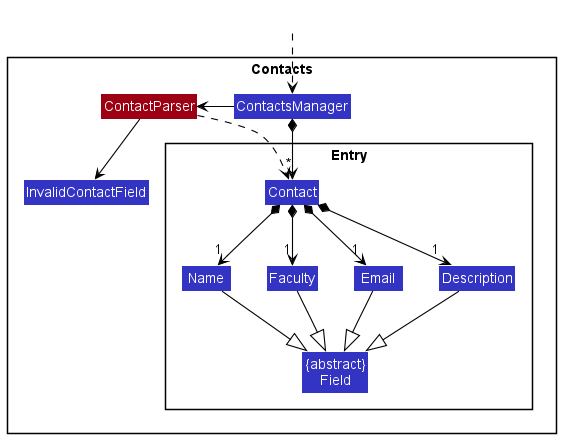

The diagram above was rendered by PlantUML. Its source (embedded in the PNG):
@startuml
!include style.puml
skinparam arrowThickness 1.1
skinparam arrowColor black
skinparam classBackgroundColor LOGIC_COLOR

Package Contacts {
    Class ContactsManager
    Class ContactParser MODEL_COLOR
    Class InvalidContactField

    Package Entry {
        Class Contact
        Class "{abstract}\nField" as Field
        Class Name
        Class Faculty
        Class Email
        Class Description
    }
}

Class HiddenOutside #FFFFFF
HiddenOutside ..> ContactsManager

ContactsManager -left-> ContactParser
ContactParser --> InvalidContactField
ContactParser ..> Contact

ContactsManager *-down-> "*" Contact
Contact *-down-> "1" Name
Contact *-down-> "1" Faculty
Contact *-down-> "1" Email
Contact *-down-> "1" Description

Name --|> Field
Faculty --|> Field
Email --|> Field
Description --|> Field

Name -[hidden]right-> Faculty
Faculty -[hidden]right-> Email
Email -[hidden]right-> Description

@enduml